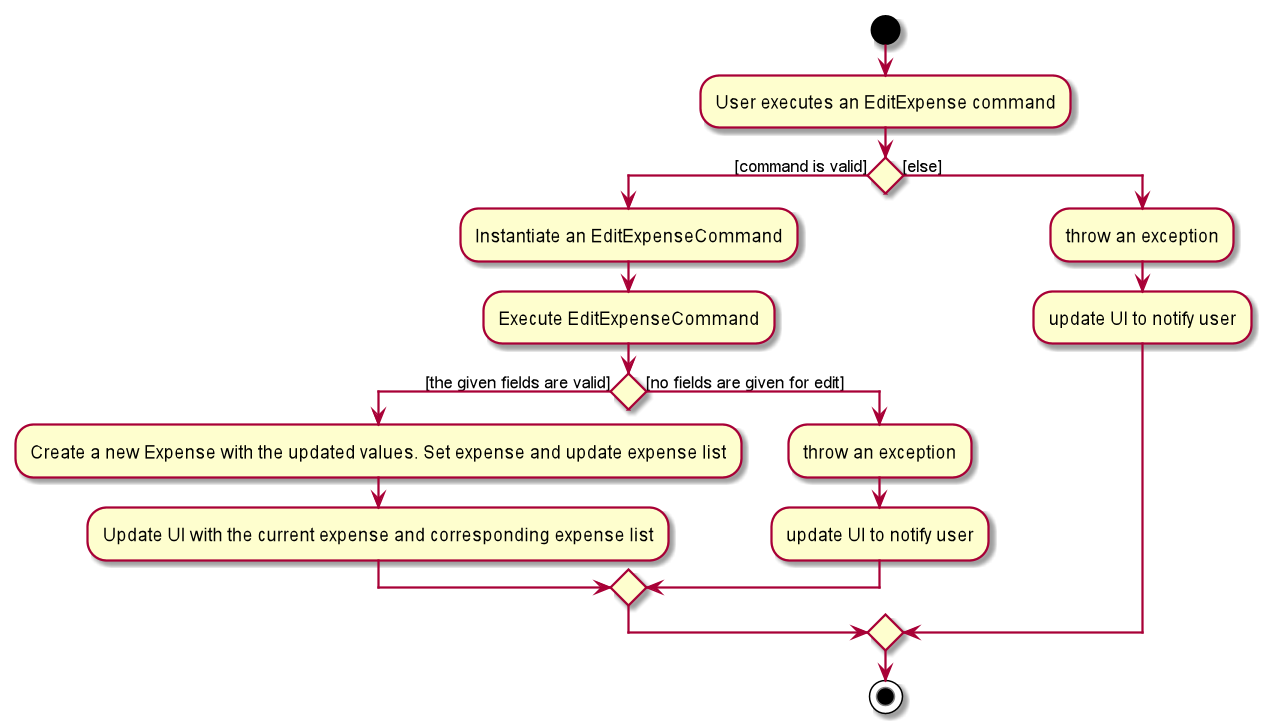

The diagram above was rendered by PlantUML. Its source (embedded in the PNG):
@startuml
start
:User executes an EditExpense command;


if () then ([command is valid])
    :Instantiate an EditExpenseCommand;
    :Execute EditExpenseCommand;
    if () then ([the given fields are valid])
        :Create a new Expense with the updated values. Set expense and update expense list;
        :Update UI with the current expense and corresponding expense list;
    else ([no fields are given for edit])
        :throw an exception;
        :update UI to notify user;
    endif
else ([else])
    :throw an exception;
    :update UI to notify user;
endif
stop
@enduml